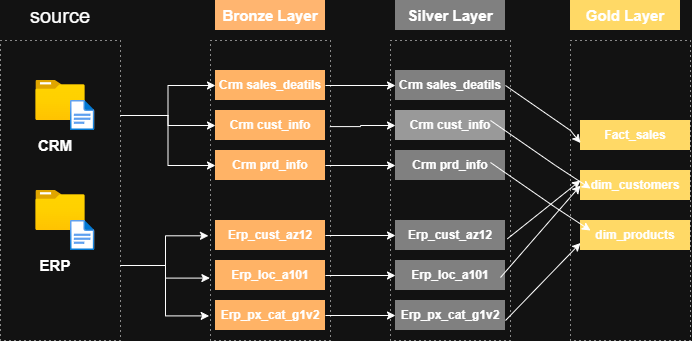

The diagram above was exported from draw.io. Its source (the exported page's mxGraphModel, read from the mxfile embedded in the PNG):
<mxGraphModel dx="810" dy="562" grid="1" gridSize="10" guides="1" tooltips="1" connect="1" arrows="1" fold="1" page="1" pageScale="1" pageWidth="850" pageHeight="1100" math="0" shadow="0">
  <root>
    <mxCell id="0" />
    <mxCell id="1" parent="0" />
    <mxCell id="vVo8baL4-QCimQeKatmh-25" edge="1" parent="1" source="wL8EF_J0i2IYsAFzqcNS-1" style="edgeStyle=orthogonalEdgeStyle;rounded=0;orthogonalLoop=1;jettySize=auto;html=1;exitX=1;exitY=0.25;exitDx=0;exitDy=0;" target="vVo8baL4-QCimQeKatmh-5">
      <mxGeometry relative="1" as="geometry">
        <mxPoint x="230" y="310" as="sourcePoint" />
      </mxGeometry>
    </mxCell>
    <mxCell id="vVo8baL4-QCimQeKatmh-26" edge="1" parent="1" source="wL8EF_J0i2IYsAFzqcNS-1" style="edgeStyle=orthogonalEdgeStyle;rounded=0;orthogonalLoop=1;jettySize=auto;html=1;exitX=1;exitY=0.25;exitDx=0;exitDy=0;entryX=0;entryY=0.5;entryDx=0;entryDy=0;" target="vVo8baL4-QCimQeKatmh-6">
      <mxGeometry relative="1" as="geometry" />
    </mxCell>
    <mxCell id="vVo8baL4-QCimQeKatmh-27" edge="1" parent="1" source="wL8EF_J0i2IYsAFzqcNS-1" style="edgeStyle=orthogonalEdgeStyle;rounded=0;orthogonalLoop=1;jettySize=auto;html=1;exitX=1;exitY=0.25;exitDx=0;exitDy=0;entryX=0;entryY=0.5;entryDx=0;entryDy=0;" target="vVo8baL4-QCimQeKatmh-7">
      <mxGeometry relative="1" as="geometry" />
    </mxCell>
    <mxCell id="wL8EF_J0i2IYsAFzqcNS-1" parent="1" style="rounded=0;whiteSpace=wrap;html=1;fillColor=none;dashed=1;dashPattern=1 4;" value="" vertex="1">
      <mxGeometry height="300" width="120" x="90" y="230" as="geometry" />
    </mxCell>
    <mxCell id="wL8EF_J0i2IYsAFzqcNS-3" parent="1" style="rounded=0;whiteSpace=wrap;html=1;fillColor=none;dashed=1;dashPattern=1 4;" value="" vertex="1">
      <mxGeometry height="300" width="120" x="480" y="230" as="geometry" />
    </mxCell>
    <mxCell id="vVo8baL4-QCimQeKatmh-32" edge="1" parent="1" source="wL8EF_J0i2IYsAFzqcNS-4" style="edgeStyle=orthogonalEdgeStyle;rounded=0;orthogonalLoop=1;jettySize=auto;html=1;exitX=0.995;exitY=0.287;exitDx=0;exitDy=0;entryX=0;entryY=0.5;entryDx=0;entryDy=0;exitPerimeter=0;" target="vVo8baL4-QCimQeKatmh-14">
      <mxGeometry relative="1" as="geometry">
        <Array as="points">
          <mxPoint x="450" y="316.1" />
          <mxPoint x="450" y="315" />
        </Array>
      </mxGeometry>
    </mxCell>
    <mxCell id="wL8EF_J0i2IYsAFzqcNS-4" parent="1" style="rounded=0;whiteSpace=wrap;html=1;fillColor=none;dashed=1;dashPattern=1 4;" value="" vertex="1">
      <mxGeometry height="300" width="120" x="300" y="230" as="geometry" />
    </mxCell>
    <mxCell id="wL8EF_J0i2IYsAFzqcNS-5" parent="1" style="rounded=0;whiteSpace=wrap;html=1;fillColor=default;strokeColor=none;" value="&lt;font style=&quot;font-size: 20px;&quot;&gt;source&lt;/font&gt;" vertex="1">
      <mxGeometry height="30" width="80" x="110" y="190" as="geometry" />
    </mxCell>
    <mxCell id="wL8EF_J0i2IYsAFzqcNS-7" parent="1" style="image;aspect=fixed;html=1;points=[];align=center;fontSize=12;image=img/lib/azure2/general/Folder_Blank.svg;" value="" vertex="1">
      <mxGeometry height="40" width="49.29" x="125.36" y="380" as="geometry" />
    </mxCell>
    <mxCell id="wL8EF_J0i2IYsAFzqcNS-8" parent="1" style="image;aspect=fixed;html=1;points=[];align=center;fontSize=12;image=img/lib/azure2/general/Folder_Blank.svg;" value="" vertex="1">
      <mxGeometry height="40" width="49.29" x="125.36000000000001" y="270" as="geometry" />
    </mxCell>
    <mxCell id="wL8EF_J0i2IYsAFzqcNS-9" parent="1" style="image;aspect=fixed;html=1;points=[];align=center;fontSize=12;image=img/lib/azure2/general/File.svg;" value="" vertex="1">
      <mxGeometry height="30" width="24.35" x="160" y="410" as="geometry" />
    </mxCell>
    <mxCell id="wL8EF_J0i2IYsAFzqcNS-10" parent="1" style="image;aspect=fixed;html=1;points=[];align=center;fontSize=12;image=img/lib/azure2/general/File.svg;" value="" vertex="1">
      <mxGeometry height="30" width="24.35" x="160" y="290" as="geometry" />
    </mxCell>
    <mxCell id="wL8EF_J0i2IYsAFzqcNS-11" parent="1" style="text;html=1;whiteSpace=wrap;strokeColor=none;fillColor=default;align=center;verticalAlign=middle;rounded=0;" value="&lt;font style=&quot;font-size: 15px;&quot;&gt;&lt;b&gt;CRM&lt;/b&gt;&lt;/font&gt;" vertex="1">
      <mxGeometry height="30" width="60" x="114.65" y="320" as="geometry" />
    </mxCell>
    <mxCell id="wL8EF_J0i2IYsAFzqcNS-12" parent="1" style="text;html=1;whiteSpace=wrap;strokeColor=none;fillColor=default;align=center;verticalAlign=middle;rounded=0;" value="&lt;span style=&quot;font-size: 15px;&quot;&gt;&lt;b&gt;ERP&lt;/b&gt;&lt;/span&gt;" vertex="1">
      <mxGeometry height="30" width="60" x="114.64999999999998" y="440" as="geometry" />
    </mxCell>
    <mxCell id="vVo8baL4-QCimQeKatmh-2" parent="1" style="text;html=1;whiteSpace=wrap;strokeColor=none;fillColor=light-dark(#FFFFFF,#FFB570);align=center;verticalAlign=middle;rounded=0;" value="&lt;b&gt;&lt;font style=&quot;font-size: 15px;&quot;&gt;Bronze Layer&lt;/font&gt;&lt;/b&gt;" vertex="1">
      <mxGeometry height="30" width="110" x="305" y="190" as="geometry" />
    </mxCell>
    <mxCell id="vVo8baL4-QCimQeKatmh-4" parent="1" style="text;html=1;whiteSpace=wrap;strokeColor=none;fillColor=light-dark(#FFFFFF,#808080);align=center;verticalAlign=middle;rounded=0;" value="&lt;b&gt;&lt;font style=&quot;font-size: 15px;&quot;&gt;Silver Layer&lt;/font&gt;&lt;/b&gt;" vertex="1">
      <mxGeometry height="30" width="110" x="485" y="190" as="geometry" />
    </mxCell>
    <mxCell id="vVo8baL4-QCimQeKatmh-31" edge="1" parent="1" source="vVo8baL4-QCimQeKatmh-5" style="edgeStyle=orthogonalEdgeStyle;rounded=0;orthogonalLoop=1;jettySize=auto;html=1;exitX=1;exitY=0.5;exitDx=0;exitDy=0;entryX=0;entryY=0.5;entryDx=0;entryDy=0;" target="vVo8baL4-QCimQeKatmh-13">
      <mxGeometry relative="1" as="geometry" />
    </mxCell>
    <mxCell id="vVo8baL4-QCimQeKatmh-5" parent="1" style="text;html=1;whiteSpace=wrap;strokeColor=none;fillColor=light-dark(#FFFFFF,#FFB366);align=center;verticalAlign=middle;rounded=0;" value="&lt;b&gt;Crm sales_deatils&lt;/b&gt;" vertex="1">
      <mxGeometry height="30" width="110" x="305" y="260" as="geometry" />
    </mxCell>
    <mxCell id="vVo8baL4-QCimQeKatmh-6" parent="1" style="text;html=1;whiteSpace=wrap;strokeColor=none;fillColor=light-dark(#FFFFFF,#FFB366);align=center;verticalAlign=middle;rounded=0;" value="&lt;b&gt;Crm cust_info&lt;/b&gt;" vertex="1">
      <mxGeometry height="30" width="110" x="305" y="300" as="geometry" />
    </mxCell>
    <mxCell id="vVo8baL4-QCimQeKatmh-33" edge="1" parent="1" source="vVo8baL4-QCimQeKatmh-7" style="edgeStyle=orthogonalEdgeStyle;rounded=0;orthogonalLoop=1;jettySize=auto;html=1;exitX=1;exitY=0.5;exitDx=0;exitDy=0;entryX=0;entryY=0.5;entryDx=0;entryDy=0;" target="vVo8baL4-QCimQeKatmh-15">
      <mxGeometry relative="1" as="geometry" />
    </mxCell>
    <mxCell id="vVo8baL4-QCimQeKatmh-7" parent="1" style="text;html=1;whiteSpace=wrap;strokeColor=none;fillColor=light-dark(#FFFFFF,#FFB366);align=center;verticalAlign=middle;rounded=0;" value="&lt;b&gt;Crm prd_info&lt;/b&gt;" vertex="1">
      <mxGeometry height="30" width="110" x="305" y="340" as="geometry" />
    </mxCell>
    <mxCell id="vVo8baL4-QCimQeKatmh-34" edge="1" parent="1" source="vVo8baL4-QCimQeKatmh-8" style="edgeStyle=orthogonalEdgeStyle;rounded=0;orthogonalLoop=1;jettySize=auto;html=1;exitX=1;exitY=0.5;exitDx=0;exitDy=0;entryX=0;entryY=0.5;entryDx=0;entryDy=0;" target="vVo8baL4-QCimQeKatmh-16">
      <mxGeometry relative="1" as="geometry" />
    </mxCell>
    <mxCell id="vVo8baL4-QCimQeKatmh-8" parent="1" style="text;html=1;whiteSpace=wrap;strokeColor=none;fillColor=light-dark(#FFFFFF,#FFB366);align=center;verticalAlign=middle;rounded=0;" value="&lt;b&gt;Erp_cust_az12&lt;/b&gt;" vertex="1">
      <mxGeometry height="30" width="110" x="305" y="410" as="geometry" />
    </mxCell>
    <mxCell id="vVo8baL4-QCimQeKatmh-35" edge="1" parent="1" source="vVo8baL4-QCimQeKatmh-11" style="edgeStyle=orthogonalEdgeStyle;rounded=0;orthogonalLoop=1;jettySize=auto;html=1;exitX=1;exitY=0.5;exitDx=0;exitDy=0;entryX=0;entryY=0.5;entryDx=0;entryDy=0;" target="vVo8baL4-QCimQeKatmh-17">
      <mxGeometry relative="1" as="geometry" />
    </mxCell>
    <mxCell id="vVo8baL4-QCimQeKatmh-11" parent="1" style="text;html=1;whiteSpace=wrap;strokeColor=none;fillColor=light-dark(#FFFFFF,#FFB366);align=center;verticalAlign=middle;rounded=0;" value="&lt;b&gt;Erp_loc_a101&lt;/b&gt;" vertex="1">
      <mxGeometry height="30" width="110" x="305" y="450" as="geometry" />
    </mxCell>
    <mxCell id="vVo8baL4-QCimQeKatmh-36" edge="1" parent="1" source="vVo8baL4-QCimQeKatmh-12" style="edgeStyle=orthogonalEdgeStyle;rounded=0;orthogonalLoop=1;jettySize=auto;html=1;exitX=1;exitY=0.5;exitDx=0;exitDy=0;entryX=0;entryY=0.5;entryDx=0;entryDy=0;" target="vVo8baL4-QCimQeKatmh-18">
      <mxGeometry relative="1" as="geometry" />
    </mxCell>
    <mxCell id="vVo8baL4-QCimQeKatmh-12" parent="1" style="text;html=1;whiteSpace=wrap;strokeColor=none;fillColor=light-dark(#FFFFFF,#FFB366);align=center;verticalAlign=middle;rounded=0;" value="&lt;b&gt;Erp_px_cat_g1v2&lt;/b&gt;" vertex="1">
      <mxGeometry height="30" width="110" x="305" y="490" as="geometry" />
    </mxCell>
    <mxCell id="vVo8baL4-QCimQeKatmh-13" parent="1" style="text;html=1;whiteSpace=wrap;strokeColor=none;fillColor=light-dark(#FFFFFF,#808080);align=center;verticalAlign=middle;rounded=0;" value="&lt;b&gt;Crm sales_deatils&lt;/b&gt;" vertex="1">
      <mxGeometry height="30" width="110" x="485" y="260" as="geometry" />
    </mxCell>
    <mxCell id="vVo8baL4-QCimQeKatmh-14" parent="1" style="text;html=1;whiteSpace=wrap;strokeColor=none;fillColor=light-dark(#FFFFFF,#999999);align=center;verticalAlign=middle;rounded=0;" value="&lt;b&gt;Crm cust_info&lt;/b&gt;" vertex="1">
      <mxGeometry height="30" width="110" x="485" y="300" as="geometry" />
    </mxCell>
    <mxCell id="vVo8baL4-QCimQeKatmh-15" parent="1" style="text;html=1;whiteSpace=wrap;strokeColor=none;fillColor=light-dark(#FFFFFF,#808080);align=center;verticalAlign=middle;rounded=0;" value="&lt;b&gt;Crm prd_info&lt;/b&gt;" vertex="1">
      <mxGeometry height="30" width="110" x="485" y="340" as="geometry" />
    </mxCell>
    <mxCell id="vVo8baL4-QCimQeKatmh-16" parent="1" style="text;html=1;whiteSpace=wrap;strokeColor=none;fillColor=light-dark(#FFFFFF,#808080);align=center;verticalAlign=middle;rounded=0;" value="&lt;b&gt;Erp_cust_az12&lt;/b&gt;" vertex="1">
      <mxGeometry height="30" width="110" x="485" y="410" as="geometry" />
    </mxCell>
    <mxCell id="vVo8baL4-QCimQeKatmh-17" parent="1" style="text;html=1;whiteSpace=wrap;strokeColor=none;fillColor=light-dark(#FFFFFF,#808080);align=center;verticalAlign=middle;rounded=0;" value="&lt;b&gt;Erp_loc_a101&lt;/b&gt;" vertex="1">
      <mxGeometry height="30" width="110" x="485" y="450" as="geometry" />
    </mxCell>
    <mxCell id="vVo8baL4-QCimQeKatmh-18" parent="1" style="text;html=1;whiteSpace=wrap;strokeColor=none;fillColor=light-dark(#FFFFFF,#808080);align=center;verticalAlign=middle;rounded=0;" value="&lt;b&gt;Erp_px_cat_g1v2&lt;/b&gt;" vertex="1">
      <mxGeometry height="30" width="110" x="485" y="490" as="geometry" />
    </mxCell>
    <mxCell id="vVo8baL4-QCimQeKatmh-19" parent="1" style="text;html=1;whiteSpace=wrap;strokeColor=none;fillColor=light-dark(#FFFFFF,#FFD966);align=center;verticalAlign=middle;rounded=0;" value="&lt;b&gt;&lt;font style=&quot;font-size: 15px;&quot;&gt;Gold Layer&lt;/font&gt;&lt;/b&gt;" vertex="1">
      <mxGeometry height="30" width="110" x="660" y="190" as="geometry" />
    </mxCell>
    <mxCell id="vVo8baL4-QCimQeKatmh-20" parent="1" style="rounded=0;whiteSpace=wrap;html=1;fillColor=none;dashed=1;dashPattern=1 4;" value="" vertex="1">
      <mxGeometry height="300" width="120" x="660" y="230" as="geometry" />
    </mxCell>
    <mxCell id="vVo8baL4-QCimQeKatmh-21" parent="1" style="text;html=1;whiteSpace=wrap;strokeColor=none;fillColor=light-dark(#FFFFFF,#FFD966);align=center;verticalAlign=middle;rounded=0;" value="&lt;b&gt;Fact_sales&lt;/b&gt;" vertex="1">
      <mxGeometry height="30" width="110" x="670" y="310" as="geometry" />
    </mxCell>
    <mxCell id="vVo8baL4-QCimQeKatmh-22" parent="1" style="text;html=1;whiteSpace=wrap;strokeColor=none;fillColor=light-dark(#FFFFFF,#FFD966);align=center;verticalAlign=middle;rounded=0;" value="&lt;b&gt;dim_customers&lt;/b&gt;" vertex="1">
      <mxGeometry height="30" width="110" x="670" y="360" as="geometry" />
    </mxCell>
    <mxCell id="vVo8baL4-QCimQeKatmh-23" parent="1" style="text;html=1;whiteSpace=wrap;strokeColor=none;fillColor=light-dark(#FFFFFF,#FFD966);align=center;verticalAlign=middle;rounded=0;" value="&lt;b&gt;dim_products&lt;/b&gt;" vertex="1">
      <mxGeometry height="30" width="110" x="670" y="410" as="geometry" />
    </mxCell>
    <mxCell id="vVo8baL4-QCimQeKatmh-28" edge="1" parent="1" source="wL8EF_J0i2IYsAFzqcNS-1" style="edgeStyle=orthogonalEdgeStyle;rounded=0;orthogonalLoop=1;jettySize=auto;html=1;exitX=1;exitY=0.75;exitDx=0;exitDy=0;entryX=-0.005;entryY=0.792;entryDx=0;entryDy=0;entryPerimeter=0;" target="wL8EF_J0i2IYsAFzqcNS-4">
      <mxGeometry relative="1" as="geometry" />
    </mxCell>
    <mxCell id="vVo8baL4-QCimQeKatmh-29" edge="1" parent="1" source="wL8EF_J0i2IYsAFzqcNS-1" style="edgeStyle=orthogonalEdgeStyle;rounded=0;orthogonalLoop=1;jettySize=auto;html=1;exitX=1;exitY=0.75;exitDx=0;exitDy=0;entryX=-0.017;entryY=0.651;entryDx=0;entryDy=0;entryPerimeter=0;" target="wL8EF_J0i2IYsAFzqcNS-4">
      <mxGeometry relative="1" as="geometry" />
    </mxCell>
    <mxCell id="vVo8baL4-QCimQeKatmh-30" edge="1" parent="1" source="wL8EF_J0i2IYsAFzqcNS-1" style="edgeStyle=orthogonalEdgeStyle;rounded=0;orthogonalLoop=1;jettySize=auto;html=1;exitX=1;exitY=0.75;exitDx=0;exitDy=0;entryX=-0.011;entryY=0.918;entryDx=0;entryDy=0;entryPerimeter=0;" target="wL8EF_J0i2IYsAFzqcNS-4">
      <mxGeometry relative="1" as="geometry" />
    </mxCell>
    <mxCell id="vVo8baL4-QCimQeKatmh-37" edge="1" parent="1" source="vVo8baL4-QCimQeKatmh-13" style="endArrow=classic;html=1;rounded=0;entryX=0;entryY=0.75;entryDx=0;entryDy=0;exitX=1;exitY=0.5;exitDx=0;exitDy=0;" target="vVo8baL4-QCimQeKatmh-21" value="">
      <mxGeometry height="50" relative="1" width="50" as="geometry">
        <Array as="points">
          <mxPoint x="660" y="320" />
        </Array>
        <mxPoint x="570" y="290" as="sourcePoint" />
        <mxPoint x="620" y="240" as="targetPoint" />
      </mxGeometry>
    </mxCell>
    <mxCell id="vVo8baL4-QCimQeKatmh-40" edge="1" parent="1" style="endArrow=classic;html=1;rounded=0;exitX=1;exitY=0.5;exitDx=0;exitDy=0;" value="">
      <mxGeometry height="50" relative="1" width="50" as="geometry">
        <Array as="points">
          <mxPoint x="645" y="397" />
        </Array>
        <mxPoint x="580" y="352" as="sourcePoint" />
        <mxPoint x="680" y="420" as="targetPoint" />
      </mxGeometry>
    </mxCell>
    <mxCell id="vVo8baL4-QCimQeKatmh-41" edge="1" parent="1" style="endArrow=classic;html=1;rounded=0;exitX=1;exitY=0.5;exitDx=0;exitDy=0;" value="">
      <mxGeometry height="50" relative="1" width="50" as="geometry">
        <Array as="points">
          <mxPoint x="645" y="355" />
        </Array>
        <mxPoint x="580" y="310" as="sourcePoint" />
        <mxPoint x="680" y="378" as="targetPoint" />
      </mxGeometry>
    </mxCell>
    <mxCell id="vVo8baL4-QCimQeKatmh-43" edge="1" parent="1" source="vVo8baL4-QCimQeKatmh-23" style="edgeStyle=orthogonalEdgeStyle;rounded=0;orthogonalLoop=1;jettySize=auto;html=1;innerLoopWaypoints=1;exitX=0;exitY=0.75;exitDx=0;exitDy=0;entryX=0;entryY=0.75;entryDx=0;entryDy=0;" target="vVo8baL4-QCimQeKatmh-23">
      <mxGeometry relative="1" as="geometry" />
    </mxCell>
    <mxCell id="vVo8baL4-QCimQeKatmh-44" edge="1" parent="1" style="endArrow=classic;html=1;rounded=0;entryX=0;entryY=0.75;entryDx=0;entryDy=0;" target="vVo8baL4-QCimQeKatmh-23" value="">
      <mxGeometry height="50" relative="1" width="50" as="geometry">
        <mxPoint x="595" y="510" as="sourcePoint" />
        <mxPoint x="645" y="460" as="targetPoint" />
      </mxGeometry>
    </mxCell>
    <mxCell id="vVo8baL4-QCimQeKatmh-45" edge="1" parent="1" style="endArrow=classic;html=1;rounded=0;entryX=0;entryY=0.5;entryDx=0;entryDy=0;" target="vVo8baL4-QCimQeKatmh-22" value="">
      <mxGeometry height="50" relative="1" width="50" as="geometry">
        <mxPoint x="590" y="467" as="sourcePoint" />
        <mxPoint x="665" y="390" as="targetPoint" />
      </mxGeometry>
    </mxCell>
    <mxCell id="vVo8baL4-QCimQeKatmh-46" edge="1" parent="1" source="wL8EF_J0i2IYsAFzqcNS-3" style="endArrow=classic;html=1;rounded=0;entryX=0;entryY=0.75;entryDx=0;entryDy=0;exitX=0.974;exitY=0.661;exitDx=0;exitDy=0;exitPerimeter=0;" value="">
      <mxGeometry height="50" relative="1" width="50" as="geometry">
        <mxPoint x="595" y="447" as="sourcePoint" />
        <mxPoint x="670" y="370" as="targetPoint" />
      </mxGeometry>
    </mxCell>
  </root>
</mxGraphModel>